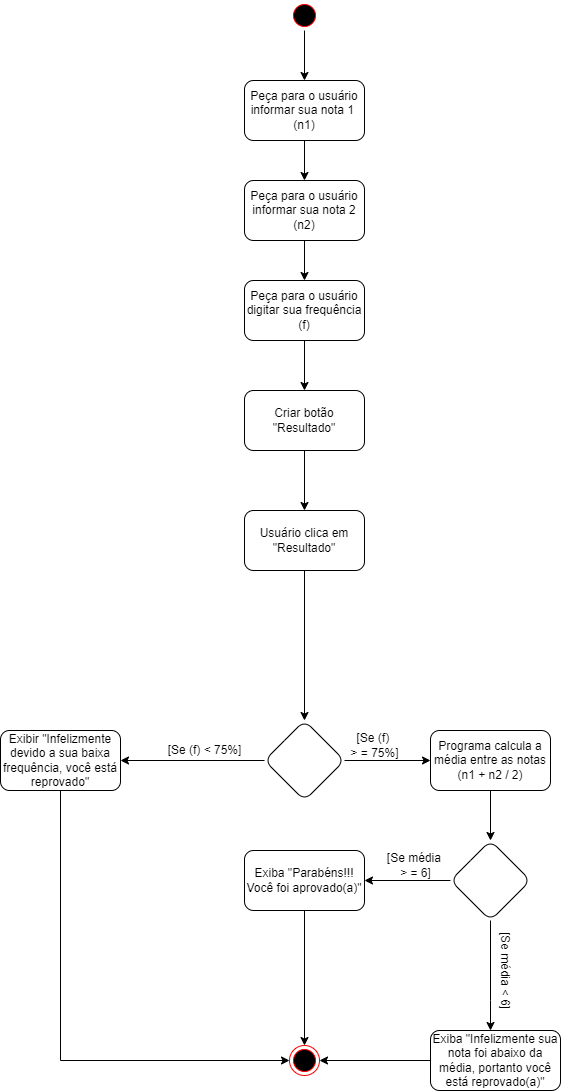

The diagram above was exported from draw.io. Its source (the exported page's mxGraphModel, read from the mxfile embedded in the PNG):
<mxGraphModel dx="868" dy="482" grid="1" gridSize="10" guides="1" tooltips="1" connect="1" arrows="1" fold="1" page="1" pageScale="1" pageWidth="827" pageHeight="1169" math="0" shadow="0">
  <root>
    <mxCell id="0" />
    <mxCell id="1" parent="0" />
    <mxCell id="PXItRtHAjtIoEN8PEtVX-4" value="" style="edgeStyle=orthogonalEdgeStyle;rounded=0;orthogonalLoop=1;jettySize=auto;html=1;" edge="1" parent="1" source="PXItRtHAjtIoEN8PEtVX-1" target="PXItRtHAjtIoEN8PEtVX-3">
      <mxGeometry relative="1" as="geometry" />
    </mxCell>
    <mxCell id="PXItRtHAjtIoEN8PEtVX-1" value="" style="ellipse;html=1;shape=startState;fillColor=#000000;strokeColor=#ff0000;" vertex="1" parent="1">
      <mxGeometry x="399" width="30" height="30" as="geometry" />
    </mxCell>
    <mxCell id="PXItRtHAjtIoEN8PEtVX-6" value="" style="edgeStyle=orthogonalEdgeStyle;rounded=0;orthogonalLoop=1;jettySize=auto;html=1;" edge="1" parent="1" source="PXItRtHAjtIoEN8PEtVX-3" target="PXItRtHAjtIoEN8PEtVX-5">
      <mxGeometry relative="1" as="geometry" />
    </mxCell>
    <mxCell id="PXItRtHAjtIoEN8PEtVX-3" value="Peça para o usuário informar sua nota 1 &lt;br&gt;(n1)" style="rounded=1;whiteSpace=wrap;html=1;" vertex="1" parent="1">
      <mxGeometry x="354" y="80" width="120" height="60" as="geometry" />
    </mxCell>
    <mxCell id="PXItRtHAjtIoEN8PEtVX-8" value="" style="edgeStyle=orthogonalEdgeStyle;rounded=0;orthogonalLoop=1;jettySize=auto;html=1;" edge="1" parent="1" source="PXItRtHAjtIoEN8PEtVX-5" target="PXItRtHAjtIoEN8PEtVX-7">
      <mxGeometry relative="1" as="geometry" />
    </mxCell>
    <mxCell id="PXItRtHAjtIoEN8PEtVX-5" value="&lt;span&gt;Peça para o usuário informar sua nota 2&lt;/span&gt;&lt;br&gt;&lt;span&gt;(n2)&lt;/span&gt;" style="whiteSpace=wrap;html=1;rounded=1;" vertex="1" parent="1">
      <mxGeometry x="354" y="180" width="120" height="60" as="geometry" />
    </mxCell>
    <mxCell id="PXItRtHAjtIoEN8PEtVX-18" value="" style="edgeStyle=orthogonalEdgeStyle;rounded=0;orthogonalLoop=1;jettySize=auto;html=1;" edge="1" parent="1" source="PXItRtHAjtIoEN8PEtVX-7" target="PXItRtHAjtIoEN8PEtVX-17">
      <mxGeometry relative="1" as="geometry" />
    </mxCell>
    <mxCell id="PXItRtHAjtIoEN8PEtVX-7" value="Peça para o usuário digitar sua frequência&lt;br&gt;(f)" style="whiteSpace=wrap;html=1;rounded=1;" vertex="1" parent="1">
      <mxGeometry x="354" y="280" width="120" height="60" as="geometry" />
    </mxCell>
    <mxCell id="PXItRtHAjtIoEN8PEtVX-12" value="" style="edgeStyle=orthogonalEdgeStyle;rounded=0;orthogonalLoop=1;jettySize=auto;html=1;" edge="1" parent="1" source="PXItRtHAjtIoEN8PEtVX-9" target="PXItRtHAjtIoEN8PEtVX-11">
      <mxGeometry relative="1" as="geometry" />
    </mxCell>
    <mxCell id="PXItRtHAjtIoEN8PEtVX-15" value="" style="edgeStyle=orthogonalEdgeStyle;rounded=0;orthogonalLoop=1;jettySize=auto;html=1;" edge="1" parent="1" source="PXItRtHAjtIoEN8PEtVX-9" target="PXItRtHAjtIoEN8PEtVX-14">
      <mxGeometry relative="1" as="geometry" />
    </mxCell>
    <mxCell id="PXItRtHAjtIoEN8PEtVX-9" value="" style="rhombus;whiteSpace=wrap;html=1;rounded=1;" vertex="1" parent="1">
      <mxGeometry x="374" y="720" width="80" height="80" as="geometry" />
    </mxCell>
    <mxCell id="PXItRtHAjtIoEN8PEtVX-34" style="edgeStyle=orthogonalEdgeStyle;rounded=0;orthogonalLoop=1;jettySize=auto;html=1;exitX=0.5;exitY=1;exitDx=0;exitDy=0;entryX=0;entryY=0.5;entryDx=0;entryDy=0;" edge="1" parent="1" source="PXItRtHAjtIoEN8PEtVX-11" target="PXItRtHAjtIoEN8PEtVX-32">
      <mxGeometry relative="1" as="geometry" />
    </mxCell>
    <mxCell id="PXItRtHAjtIoEN8PEtVX-11" value="Exibir &quot;Infelizmente devido a sua baixa frequência, você está reprovado&quot;" style="rounded=1;whiteSpace=wrap;html=1;" vertex="1" parent="1">
      <mxGeometry x="110" y="730" width="120" height="60" as="geometry" />
    </mxCell>
    <mxCell id="PXItRtHAjtIoEN8PEtVX-13" value="[Se (f) &amp;lt; 75%]" style="text;html=1;align=center;verticalAlign=middle;resizable=0;points=[];autosize=1;strokeColor=none;fillColor=none;" vertex="1" parent="1">
      <mxGeometry x="269" y="740" width="90" height="20" as="geometry" />
    </mxCell>
    <mxCell id="PXItRtHAjtIoEN8PEtVX-23" value="" style="edgeStyle=orthogonalEdgeStyle;rounded=0;orthogonalLoop=1;jettySize=auto;html=1;" edge="1" parent="1" source="PXItRtHAjtIoEN8PEtVX-14" target="PXItRtHAjtIoEN8PEtVX-22">
      <mxGeometry relative="1" as="geometry" />
    </mxCell>
    <mxCell id="PXItRtHAjtIoEN8PEtVX-14" value="Programa calcula a média entre as notas&lt;br&gt;(n1 + n2 / 2)" style="whiteSpace=wrap;html=1;rounded=1;" vertex="1" parent="1">
      <mxGeometry x="540" y="730" width="120" height="60" as="geometry" />
    </mxCell>
    <mxCell id="PXItRtHAjtIoEN8PEtVX-16" value="[Se (f) &lt;br&gt;&amp;gt; = 75%]" style="text;html=1;align=center;verticalAlign=middle;resizable=0;points=[];autosize=1;strokeColor=none;fillColor=none;" vertex="1" parent="1">
      <mxGeometry x="454" y="730" width="60" height="30" as="geometry" />
    </mxCell>
    <mxCell id="PXItRtHAjtIoEN8PEtVX-20" value="" style="edgeStyle=orthogonalEdgeStyle;rounded=0;orthogonalLoop=1;jettySize=auto;html=1;" edge="1" parent="1" source="PXItRtHAjtIoEN8PEtVX-17" target="PXItRtHAjtIoEN8PEtVX-19">
      <mxGeometry relative="1" as="geometry" />
    </mxCell>
    <mxCell id="PXItRtHAjtIoEN8PEtVX-17" value="Criar botão &quot;Resultado&quot;" style="whiteSpace=wrap;html=1;rounded=1;" vertex="1" parent="1">
      <mxGeometry x="354" y="390" width="120" height="60" as="geometry" />
    </mxCell>
    <mxCell id="PXItRtHAjtIoEN8PEtVX-21" value="" style="edgeStyle=orthogonalEdgeStyle;rounded=0;orthogonalLoop=1;jettySize=auto;html=1;" edge="1" parent="1" source="PXItRtHAjtIoEN8PEtVX-19" target="PXItRtHAjtIoEN8PEtVX-9">
      <mxGeometry relative="1" as="geometry" />
    </mxCell>
    <mxCell id="PXItRtHAjtIoEN8PEtVX-19" value="Usuário clica em &quot;Resultado&quot;" style="whiteSpace=wrap;html=1;rounded=1;" vertex="1" parent="1">
      <mxGeometry x="354" y="510" width="120" height="60" as="geometry" />
    </mxCell>
    <mxCell id="PXItRtHAjtIoEN8PEtVX-25" value="" style="edgeStyle=orthogonalEdgeStyle;rounded=0;orthogonalLoop=1;jettySize=auto;html=1;" edge="1" parent="1" source="PXItRtHAjtIoEN8PEtVX-22" target="PXItRtHAjtIoEN8PEtVX-24">
      <mxGeometry relative="1" as="geometry" />
    </mxCell>
    <mxCell id="PXItRtHAjtIoEN8PEtVX-27" value="" style="edgeStyle=orthogonalEdgeStyle;rounded=0;orthogonalLoop=1;jettySize=auto;html=1;" edge="1" parent="1" source="PXItRtHAjtIoEN8PEtVX-22" target="PXItRtHAjtIoEN8PEtVX-26">
      <mxGeometry relative="1" as="geometry">
        <Array as="points">
          <mxPoint x="600" y="1000" />
          <mxPoint x="600" y="1000" />
        </Array>
      </mxGeometry>
    </mxCell>
    <mxCell id="PXItRtHAjtIoEN8PEtVX-22" value="" style="rhombus;whiteSpace=wrap;html=1;rounded=1;" vertex="1" parent="1">
      <mxGeometry x="560" y="840" width="80" height="80" as="geometry" />
    </mxCell>
    <mxCell id="PXItRtHAjtIoEN8PEtVX-36" style="edgeStyle=orthogonalEdgeStyle;rounded=0;orthogonalLoop=1;jettySize=auto;html=1;exitX=0.5;exitY=1;exitDx=0;exitDy=0;" edge="1" parent="1" source="PXItRtHAjtIoEN8PEtVX-24" target="PXItRtHAjtIoEN8PEtVX-32">
      <mxGeometry relative="1" as="geometry" />
    </mxCell>
    <mxCell id="PXItRtHAjtIoEN8PEtVX-24" value="Exiba &quot;Parabéns!!! Você foi aprovado(a)&quot;" style="whiteSpace=wrap;html=1;rounded=1;" vertex="1" parent="1">
      <mxGeometry x="354" y="850" width="120" height="60" as="geometry" />
    </mxCell>
    <mxCell id="PXItRtHAjtIoEN8PEtVX-33" value="" style="edgeStyle=orthogonalEdgeStyle;rounded=0;orthogonalLoop=1;jettySize=auto;html=1;" edge="1" parent="1" source="PXItRtHAjtIoEN8PEtVX-26" target="PXItRtHAjtIoEN8PEtVX-32">
      <mxGeometry relative="1" as="geometry" />
    </mxCell>
    <mxCell id="PXItRtHAjtIoEN8PEtVX-26" value="Exiba &quot;Infelizmente sua nota foi abaixo da média, portanto você está reprovado(a)&quot;" style="whiteSpace=wrap;html=1;rounded=1;" vertex="1" parent="1">
      <mxGeometry x="540" y="1030" width="130" height="60" as="geometry" />
    </mxCell>
    <mxCell id="PXItRtHAjtIoEN8PEtVX-28" value="[Se média &lt;br&gt;&amp;gt; = 6]" style="text;html=1;align=center;verticalAlign=middle;resizable=0;points=[];autosize=1;strokeColor=none;fillColor=none;" vertex="1" parent="1">
      <mxGeometry x="490" y="850" width="70" height="30" as="geometry" />
    </mxCell>
    <mxCell id="PXItRtHAjtIoEN8PEtVX-29" value="[Se média &amp;lt; 6]" style="text;html=1;align=center;verticalAlign=middle;resizable=0;points=[];autosize=1;strokeColor=none;fillColor=none;rotation=90;" vertex="1" parent="1">
      <mxGeometry x="570" y="960" width="90" height="20" as="geometry" />
    </mxCell>
    <mxCell id="PXItRtHAjtIoEN8PEtVX-32" value="" style="ellipse;html=1;shape=endState;fillColor=#000000;strokeColor=#ff0000;" vertex="1" parent="1">
      <mxGeometry x="399" y="1045" width="30" height="30" as="geometry" />
    </mxCell>
  </root>
</mxGraphModel>